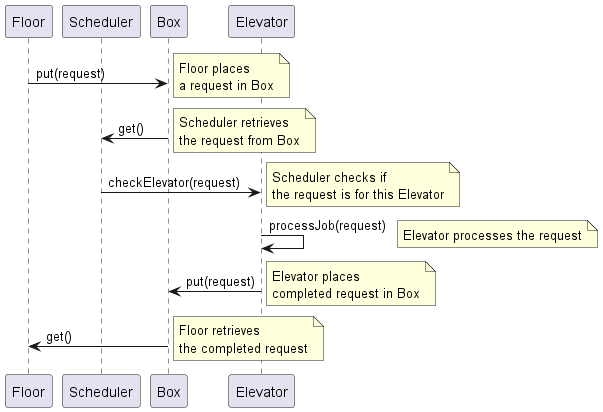

The diagram above was rendered by PlantUML. Its source (embedded in the PNG):
@startuml
participant Floor
participant Scheduler
participant Box
participant Elevator

Floor -> Box : put(request)
note right: Floor places\na request in Box

Box -> Scheduler : get()
note right: Scheduler retrieves\nthe request from Box

Scheduler -> Elevator : checkElevator(request)
note right: Scheduler checks if\nthe request is for this Elevator

Elevator -> Elevator : processJob(request)
note right: Elevator processes the request

Elevator -> Box : put(request)
note right: Elevator places\ncompleted request in Box

Box -> Floor : get()
note right: Floor retrieves\nthe completed request
@enduml